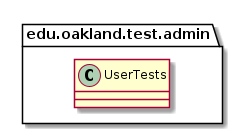

The diagram above was rendered by PlantUML. Its source (embedded in the PNG):
@startuml UserTests

package edu.oakland.test.admin {
    class UserTests {

    }
}

@enduml